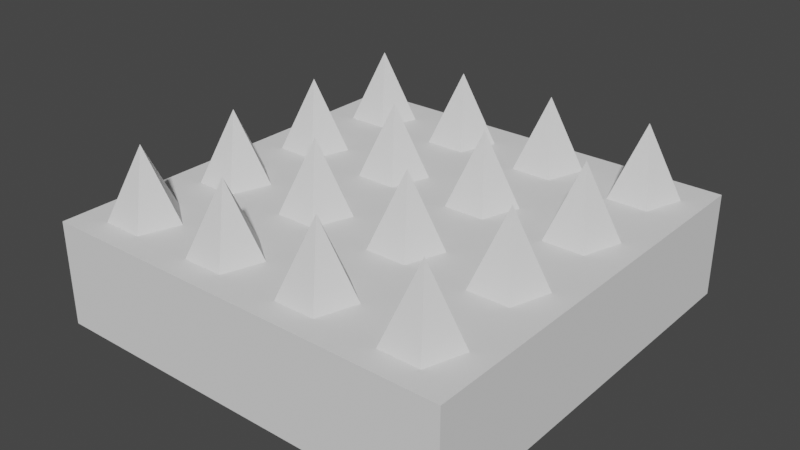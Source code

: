 # Source: Spikes.blend  (saved by Blender 2.83.19; exported with 4.5.12 LTS)
import bpy
from mathutils import Matrix  # noqa: F401  (used for matrix-valued properties, if any)

bpy.ops.wm.read_factory_settings(use_empty=True)
scene = bpy.context.scene
scene.name = 'Scene'

# ---- collections
col_collection = bpy.data.collections.new('Collection'); scene.collection.children.link(col_collection)

# ---- world
world_world = bpy.data.worlds.new('World'); scene.world = world_world
world_world.use_nodes = True; world_world.node_tree.nodes.clear()
_N = world_world.node_tree.nodes; _L = world_world.node_tree.links
n0 = _N.new('ShaderNodeOutputWorld'); n0.name = 'World Output'; n0.location = (300, 300)
n1 = _N.new('ShaderNodeBackground'); n1.name = 'Background'; n1.location = (10, 300)
n1.inputs[0].default_value = (0.05088, 0.05088, 0.05088, 1.0)
_L.new(n1.outputs[0], n0.inputs[0])
n0.is_active_output = True
world_world.color = (0.05088, 0.05088, 0.05088)
world_world.use_sun_shadow = False
world_world.sun_shadow_jitter_overblur = 0.0

# ---- meshes
me_cube_001 = bpy.data.meshes.new('Cube.001')
me_cube_001.from_pydata([(-1.0, -1.0, -1.0), (-1.0, -1.0, 1.0), (-1.0, 1.0, -1.0), (-1.0, 1.0, 1.0), (1.0, -1.0, -1.0), (1.0, -1.0, 1.0), (1.0, 1.0, -1.0), (1.0, 1.0, 1.0)], [], [(0, 1, 3, 2), (2, 3, 7, 6), (6, 7, 5, 4), (4, 5, 1, 0), (2, 6, 4, 0), (7, 3, 1, 5)])
_uv = me_cube_001.uv_layers.new(name='UVMap')
_uv.uv.foreach_set('vector', [0.375, 0.0, 0.625, 0.0, 0.625, 0.25, 0.375, 0.25, 0.375, 0.25, 0.625, 0.25, 0.625, 0.5, 0.375, 0.5, 0.375, 0.5, 0.625, 0.5, 0.625, 0.75, 0.375, 0.75, 0.375, 0.75, 0.625, 0.75, 0.625, 1.0, 0.375, 1.0, 0.125, 0.5, 0.375, 0.5, 0.375, 0.75, 0.125, 0.75, 0.625, 0.5, 0.875, 0.5, 0.875, 0.75, 0.625, 0.75])
me_cube_001.use_remesh_fix_poles = True
me_cube_001.use_remesh_preserve_attributes = False
me_cube_001.use_mirror_vertex_groups = False
me_cube_001.update()
me_cone = bpy.data.meshes.new('Cone')
me_cone.from_pydata([(0.0, 1.0, -1.0), (0.9511, 0.309, -1.0), (0.5878, -0.809, -1.0), (0.0, 0.0, 1.0), (-0.5878, -0.809, -1.0), (-0.9511, 0.309, -1.0)], [], [(0, 3, 1), (1, 3, 2), (2, 3, 4), (4, 3, 5), (5, 3, 0), (0, 1, 2, 4, 5)])
_uv = me_cone.uv_layers.new(name='UVMap')
_uv.uv.foreach_set('vector', [0.25, 0.49, 0.25, 0.25, 0.4783, 0.3242, 0.4783, 0.3242, 0.25, 0.25, 0.3911, 0.05584, 0.3911, 0.05584, 0.25, 0.25, 0.1089, 0.05584, 0.1089, 0.05584, 0.25, 0.25, 0.02175, 0.3242, 0.02175, 0.3242, 0.25, 0.25, 0.25, 0.49, 0.75, 0.49, 0.9783, 0.3242, 0.8911, 0.05584, 0.6089, 0.05584, 0.5217, 0.3242])
me_cone.use_remesh_fix_poles = True
me_cone.use_remesh_preserve_attributes = False
me_cone.use_mirror_vertex_groups = False
me_cone.update()

# ---- objects
ob_cube = bpy.data.objects.new('Cube', me_cube_001)
ob_cone = bpy.data.objects.new('Cone', me_cone)

# ---- transforms, parenting, visibility, modifiers, constraints
ob_cube.location = (0.0, 0.0, 0.0)
ob_cube.scale = (1.0, 1.0, 0.25)
ob_cube.lineart.crease_threshold = 0.0
ob_cone.location = (-0.75, -0.75, 0.4152)
ob_cone.scale = (0.17, 0.17, 0.17)
ob_cone.lineart.crease_threshold = 0.0
_m = ob_cone.modifiers.new('Array', 'ARRAY')
_m.count = 4
_m.use_constant_offset = True
_m = ob_cone.modifiers.new('Array.001', 'ARRAY')
_m.count = 4
_m.use_constant_offset = True
_m.constant_offset_displace = (0.0, 3.0, 0.0)
_m.use_relative_offset = False

# ---- collection membership
col_collection.objects.link(ob_cube)
col_collection.objects.link(ob_cone)

# ---- scene / render settings (as saved in the file)
scene.frame_start = 1; scene.frame_end = 250; scene.frame_set(1)
scene.render.engine = 'BLENDER_EEVEE_NEXT'
scene.cycles.use_denoising = False
scene.cycles.samples = 128
scene.cycles.sampling_pattern = 'TABULATED_SOBOL'
scene.cycles.use_adaptive_sampling = False
scene.cycles.use_light_tree = False
scene.view_settings.view_transform = 'Filmic'
bpy.context.view_layer.update()

# ---- added for rendering (the .blend has no active camera and no usable light): camera, sun
cam_auto = bpy.data.cameras.new('AutoCamera')
cam_auto.lens = 50.0
cam_auto.sensor_width = 36.0
cam_auto.clip_end = 1000.0
ob_auto_camera = bpy.data.objects.new('AutoCamera', cam_auto)
scene.collection.objects.link(ob_auto_camera)
ob_auto_camera.location = (2.72865, -3.27438, 2.35054)
ob_auto_camera.rotation_euler = (1.09748, -7.21219e-08, 0.694738)
scene.camera = ob_auto_camera
light_auto_sun = bpy.data.lights.new('AutoSun', 'SUN')
light_auto_sun.energy = 3.0
light_auto_sun.angle = 0.0523599
ob_auto_sun = bpy.data.objects.new('AutoSun', light_auto_sun)
scene.collection.objects.link(ob_auto_sun)
ob_auto_sun.rotation_euler = (0.872665, 0.174533, 0.523599)
bpy.context.view_layer.update()
